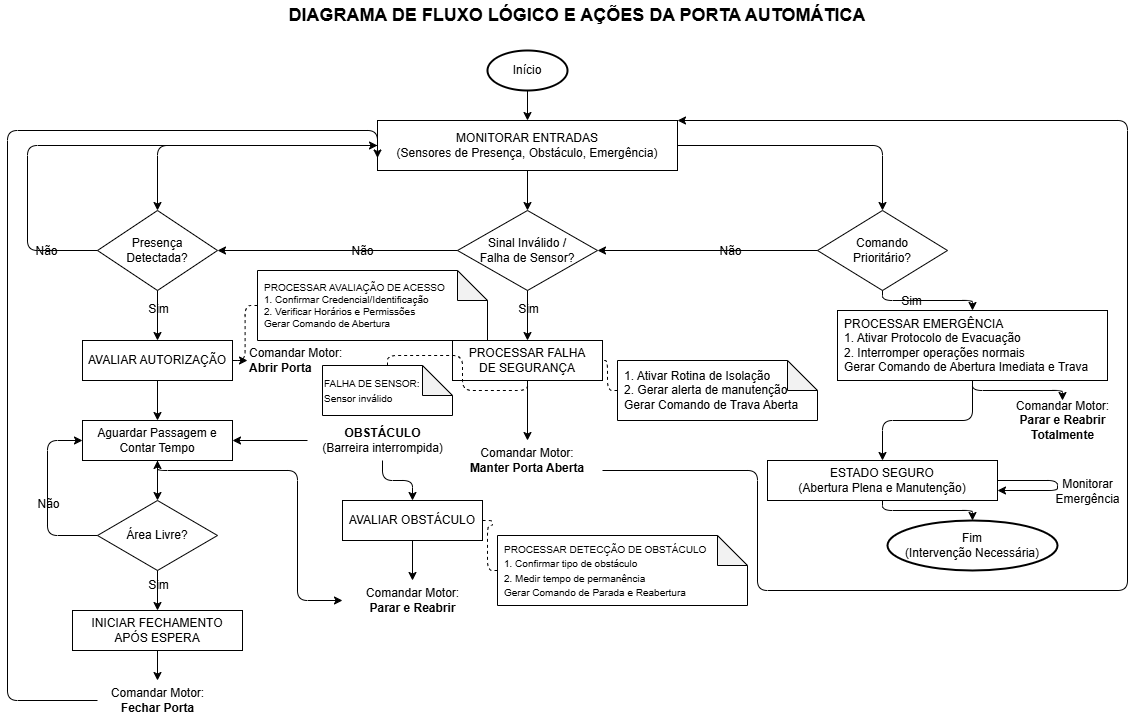

The diagram above was exported from draw.io. Its source (the exported page's mxGraphModel, read from the mxfile embedded in the PNG):
<mxGraphModel dx="800" dy="1194" grid="1" gridSize="10" guides="1" tooltips="1" connect="1" arrows="1" fold="1" page="1" pageScale="1" pageWidth="1200" pageHeight="900" math="0" shadow="0">
  <root>
    <mxCell id="0" />
    <mxCell id="1" parent="0" />
    <mxCell id="title" value="DIAGRAMA DE FLUXO LÓGICO E AÇÕES DA PORTA AUTOMÁTICA" style="text;html=1;strokeColor=none;fillColor=none;align=center;verticalAlign=middle;whiteSpace=wrap;rounded=0;fontSize=18;fontStyle=1" parent="1" vertex="1">
      <mxGeometry x="250" y="20" width="700" height="30" as="geometry" />
    </mxCell>
    <mxCell id="inicio" value="Início" style="ellipse;whiteSpace=wrap;html=1;strokeWidth=2;" parent="1" vertex="1">
      <mxGeometry x="510" y="70" width="80" height="40" as="geometry" />
    </mxCell>
    <mxCell id="monitorar" value="MONITORAR ENTRADAS&lt;br&gt;(Sensores de Presença, Obstáculo, Emergência)" style="rounded=0;whiteSpace=wrap;html=1;strokeWidth=1;" parent="1" vertex="1">
      <mxGeometry x="400" y="140" width="300" height="50" as="geometry" />
    </mxCell>
    <mxCell id="edge_inicio_monitorar" style="edgeStyle=orthogonalEdgeStyle;html=1;strokeWidth=1;" parent="1" source="inicio" target="monitorar" edge="1">
      <mxGeometry relative="1" as="geometry" />
    </mxCell>
    <mxCell id="cond_presenca" value="Presença&lt;br&gt;Detectada?" style="rhombus;whiteSpace=wrap;html=1;strokeWidth=1;" parent="1" vertex="1">
      <mxGeometry x="120" y="230" width="120" height="80" as="geometry" />
    </mxCell>
    <mxCell id="cond_falha" value="Sinal Inválido /&lt;br&gt;Falha de Sensor?" style="rhombus;whiteSpace=wrap;html=1;strokeWidth=1;" parent="1" vertex="1">
      <mxGeometry x="480" y="230" width="140" height="80" as="geometry" />
    </mxCell>
    <mxCell id="cond_emerg" value="Comando&lt;br&gt;Prioritário?" style="rhombus;whiteSpace=wrap;html=1;strokeWidth=1;" parent="1" vertex="1">
      <mxGeometry x="840" y="230" width="130" height="80" as="geometry" />
    </mxCell>
    <mxCell id="e_mon_pres" style="edgeStyle=orthogonalEdgeStyle;html=1;entryX=0.5;entryY=0;" parent="1" source="monitorar" target="cond_presenca" edge="1">
      <mxGeometry relative="1" as="geometry">
        <Array as="points">
          <mxPoint x="180" y="165" />
        </Array>
      </mxGeometry>
    </mxCell>
    <mxCell id="e_mon_falha" style="edgeStyle=orthogonalEdgeStyle;html=1;entryX=0.5;entryY=0;" parent="1" source="monitorar" target="cond_falha" edge="1">
      <mxGeometry relative="1" as="geometry" />
    </mxCell>
    <mxCell id="e_mon_emerg" style="edgeStyle=orthogonalEdgeStyle;html=1;entryX=0.5;entryY=0;" parent="1" source="monitorar" target="cond_emerg" edge="1">
      <mxGeometry relative="1" as="geometry">
        <Array as="points">
          <mxPoint x="905" y="165" />
        </Array>
      </mxGeometry>
    </mxCell>
    <mxCell id="e_emerg_nao" style="edgeStyle=orthogonalEdgeStyle;html=1;entryX=1;entryY=0.5;" parent="1" source="cond_emerg" target="cond_falha" edge="1">
      <mxGeometry relative="1" as="geometry" />
    </mxCell>
    <mxCell id="lbl_emerg_nao" value="Não" style="text;html=1;align=center;verticalAlign=middle;resizable=0;points=[];" parent="e_emerg_nao" connectable="0" vertex="1">
      <mxGeometry x="-0.2" relative="1" as="geometry" />
    </mxCell>
    <mxCell id="e_falha_nao" style="edgeStyle=orthogonalEdgeStyle;html=1;entryX=1;entryY=0.5;" parent="1" source="cond_falha" target="cond_presenca" edge="1">
      <mxGeometry relative="1" as="geometry" />
    </mxCell>
    <mxCell id="lbl_falha_nao" value="Não" style="text;html=1;align=center;verticalAlign=middle;resizable=0;points=[];" parent="e_falha_nao" connectable="0" vertex="1">
      <mxGeometry x="-0.2" relative="1" as="geometry" />
    </mxCell>
    <mxCell id="e_pres_nao" style="edgeStyle=orthogonalEdgeStyle;html=1;entryX=0;entryY=0.5;" parent="1" source="cond_presenca" target="monitorar" edge="1">
      <mxGeometry relative="1" as="geometry">
        <Array as="points">
          <mxPoint x="50" y="270" />
          <mxPoint x="50" y="165" />
        </Array>
      </mxGeometry>
    </mxCell>
    <mxCell id="lbl_pres_nao" value="Não" style="text;html=1;align=center;verticalAlign=middle;resizable=0;points=[];" parent="e_pres_nao" connectable="0" vertex="1">
      <mxGeometry x="-0.8" relative="1" as="geometry" />
    </mxCell>
    <mxCell id="aval_aut" value="AVALIAR AUTORIZAÇÃO" style="rounded=0;whiteSpace=wrap;html=1;" parent="1" vertex="1">
      <mxGeometry x="105" y="360" width="150" height="40" as="geometry" />
    </mxCell>
    <mxCell id="e_pres_sim" style="edgeStyle=orthogonalEdgeStyle;html=1;" parent="1" source="cond_presenca" target="aval_aut" edge="1">
      <mxGeometry relative="1" as="geometry" />
    </mxCell>
    <mxCell id="lbl_pres_sim" value="Sim" style="text;html=1;align=center;verticalAlign=middle;resizable=0;points=[];" parent="e_pres_sim" connectable="0" vertex="1">
      <mxGeometry x="-0.3" relative="1" as="geometry" />
    </mxCell>
    <mxCell id="nota_aval" value="PROCESSAR AVALIAÇÃO DE ACESSO&lt;br&gt;1. Confirmar Credencial/Identificação&lt;br&gt;2. Verificar Horários e Permissões&lt;br&gt;Gerar Comando de Abertura" style="shape=note;whiteSpace=wrap;html=1;backgroundOutline=1;darkOpacity=0.05;align=left;spacingLeft=5;fontSize=10;" parent="1" vertex="1">
      <mxGeometry x="280" y="290" width="230" height="70" as="geometry" />
    </mxCell>
    <mxCell id="e_nota_aval" style="edgeStyle=orthogonalEdgeStyle;dashed=1;endArrow=none;html=1;entryX=1;entryY=0.5;" parent="1" source="nota_aval" target="aval_aut" edge="1">
      <mxGeometry relative="1" as="geometry" />
    </mxCell>
    <mxCell id="cmd_abrir" value="Comandar Motor:&lt;br&gt;&lt;b&gt;Abrir Porta&lt;/b&gt;" style="text;html=1;align=left;verticalAlign=middle;" parent="1" vertex="1">
      <mxGeometry x="270" y="360" width="110" height="40" as="geometry" />
    </mxCell>
    <mxCell id="e_cmd_abrir" style="edgeStyle=orthogonalEdgeStyle;html=1;" parent="1" source="aval_aut" target="cmd_abrir" edge="1">
      <mxGeometry relative="1" as="geometry" />
    </mxCell>
    <mxCell id="aguardar" value="Aguardar Passagem e&lt;br&gt;Contar Tempo" style="rounded=0;whiteSpace=wrap;html=1;" parent="1" vertex="1">
      <mxGeometry x="105" y="440" width="150" height="40" as="geometry" />
    </mxCell>
    <mxCell id="e_aval_aguardar" style="edgeStyle=orthogonalEdgeStyle;html=1;" parent="1" source="aval_aut" target="aguardar" edge="1">
      <mxGeometry relative="1" as="geometry" />
    </mxCell>
    <mxCell id="cond_area" value="Área Livre?" style="rhombus;whiteSpace=wrap;html=1;" parent="1" vertex="1">
      <mxGeometry x="120" y="520" width="120" height="70" as="geometry" />
    </mxCell>
    <mxCell id="e_ag_area" style="edgeStyle=orthogonalEdgeStyle;html=1;" parent="1" source="aguardar" target="cond_area" edge="1">
      <mxGeometry relative="1" as="geometry" />
    </mxCell>
    <mxCell id="e_area_nao" style="edgeStyle=orthogonalEdgeStyle;html=1;entryX=0;entryY=0.5;" parent="1" source="cond_area" target="aguardar" edge="1">
      <mxGeometry relative="1" as="geometry">
        <Array as="points">
          <mxPoint x="70" y="555" />
          <mxPoint x="70" y="460" />
        </Array>
      </mxGeometry>
    </mxCell>
    <mxCell id="lbl_area_nao" value="Não" style="text;html=1;align=center;verticalAlign=middle;resizable=0;points=[];" parent="e_area_nao" connectable="0" vertex="1">
      <mxGeometry x="-0.1" relative="1" as="geometry" />
    </mxCell>
    <mxCell id="fechamento" value="INICIAR FECHAMENTO&lt;br&gt;APÓS ESPERA" style="rounded=0;whiteSpace=wrap;html=1;" parent="1" vertex="1">
      <mxGeometry x="95" y="630" width="170" height="40" as="geometry" />
    </mxCell>
    <mxCell id="e_area_sim" style="edgeStyle=orthogonalEdgeStyle;html=1;" parent="1" source="cond_area" target="fechamento" edge="1">
      <mxGeometry relative="1" as="geometry" />
    </mxCell>
    <mxCell id="lbl_area_sim" value="Sim" style="text;html=1;align=center;verticalAlign=middle;resizable=0;points=[];" parent="e_area_sim" connectable="0" vertex="1">
      <mxGeometry x="-0.3" relative="1" as="geometry" />
    </mxCell>
    <mxCell id="cmd_fechar" value="Comandar Motor:&lt;br&gt;&lt;b&gt;Fechar Porta&lt;/b&gt;" style="text;html=1;align=center;verticalAlign=middle;" parent="1" vertex="1">
      <mxGeometry x="120" y="700" width="120" height="40" as="geometry" />
    </mxCell>
    <mxCell id="e_fech_cmd" style="edgeStyle=orthogonalEdgeStyle;html=1;" parent="1" source="fechamento" target="cmd_fechar" edge="1">
      <mxGeometry relative="1" as="geometry" />
    </mxCell>
    <mxCell id="e_loop_inicio" style="edgeStyle=orthogonalEdgeStyle;html=1;entryX=0;entryY=0.75;" parent="1" source="cmd_fechar" target="monitorar" edge="1">
      <mxGeometry relative="1" as="geometry">
        <Array as="points">
          <mxPoint x="30" y="720" />
          <mxPoint x="30" y="150" />
          <mxPoint x="400" y="150" />
        </Array>
      </mxGeometry>
    </mxCell>
    <mxCell id="obstaculo" value="&lt;b&gt;OBSTÁCULO&lt;/b&gt;&lt;br&gt;(Barreira interrompida)" style="text;html=1;align=center;verticalAlign=middle;" parent="1" vertex="1">
      <mxGeometry x="330" y="440" width="150" height="40" as="geometry" />
    </mxCell>
    <mxCell id="e_obst_aguardar" style="edgeStyle=orthogonalEdgeStyle;html=1;entryX=1;entryY=0.5;" parent="1" source="obstaculo" target="aguardar" edge="1">
      <mxGeometry relative="1" as="geometry" />
    </mxCell>
    <mxCell id="aval_obst" value="AVALIAR OBSTÁCULO" style="rounded=0;whiteSpace=wrap;html=1;" parent="1" vertex="1">
      <mxGeometry x="365" y="520" width="140" height="40" as="geometry" />
    </mxCell>
    <mxCell id="e_obst_aval" style="edgeStyle=orthogonalEdgeStyle;html=1;" parent="1" source="obstaculo" target="aval_obst" edge="1">
      <mxGeometry relative="1" as="geometry" />
    </mxCell>
    <mxCell id="nota_obst" value="&lt;font style=&quot;font-size: 10px;&quot;&gt;PROCESSAR DETECÇÃO DE OBSTÁCULO&lt;br&gt;1. Confirmar tipo de obstáculo&lt;br&gt;2. Medir tempo de permanência&lt;br&gt;Gerar Comando de Parada e Reabertura&lt;/font&gt;" style="shape=note;whiteSpace=wrap;html=1;backgroundOutline=1;darkOpacity=0.05;align=left;spacingLeft=5;" parent="1" vertex="1">
      <mxGeometry x="520" y="555" width="250" height="70" as="geometry" />
    </mxCell>
    <mxCell id="e_nota_obst" style="edgeStyle=orthogonalEdgeStyle;dashed=1;endArrow=none;html=1;" parent="1" source="nota_obst" target="aval_obst" edge="1">
      <mxGeometry relative="1" as="geometry" />
    </mxCell>
    <mxCell id="cmd_reabrir" value="Comandar Motor:&lt;br&gt;&lt;b&gt;Parar e Reabrir&lt;/b&gt;" style="text;html=1;align=center;verticalAlign=middle;" parent="1" vertex="1">
      <mxGeometry x="365" y="600" width="140" height="40" as="geometry" />
    </mxCell>
    <mxCell id="e_aval_reabrir" style="edgeStyle=orthogonalEdgeStyle;html=1;" parent="1" source="aval_obst" target="cmd_reabrir" edge="1">
      <mxGeometry relative="1" as="geometry" />
    </mxCell>
    <mxCell id="e_reabrir_aguardar" style="edgeStyle=orthogonalEdgeStyle;html=1;entryX=0.5;entryY=1;startArrow=classic;startFill=1;" parent="1" source="cmd_reabrir" target="aguardar" edge="1">
      <mxGeometry relative="1" as="geometry">
        <Array as="points">
          <mxPoint x="320" y="620" />
          <mxPoint x="320" y="490" />
          <mxPoint x="180" y="490" />
        </Array>
      </mxGeometry>
    </mxCell>
    <mxCell id="proc_falha" value="PROCESSAR FALHA&lt;br&gt;DE SEGURANÇA" style="rounded=0;whiteSpace=wrap;html=1;" parent="1" vertex="1">
      <mxGeometry x="475" y="360" width="150" height="40" as="geometry" />
    </mxCell>
    <mxCell id="e_falha_sim" style="edgeStyle=orthogonalEdgeStyle;html=1;" parent="1" source="cond_falha" target="proc_falha" edge="1">
      <mxGeometry relative="1" as="geometry" />
    </mxCell>
    <mxCell id="lbl_falha_sim" value="Sim" style="text;html=1;align=center;verticalAlign=middle;resizable=0;points=[];" parent="e_falha_sim" connectable="0" vertex="1">
      <mxGeometry x="-0.3" relative="1" as="geometry" />
    </mxCell>
    <mxCell id="nota_falha_sensor" value="&lt;font style=&quot;font-size: 10px;&quot;&gt;FALHA DE SENSOR:&lt;br&gt;Sensor inválido&lt;/font&gt;" style="shape=note;whiteSpace=wrap;html=1;backgroundOutline=1;darkOpacity=0.05;align=left;" parent="1" vertex="1">
      <mxGeometry x="345" y="385" width="130" height="50" as="geometry" />
    </mxCell>
    <mxCell id="e_nota_falha" style="edgeStyle=orthogonalEdgeStyle;dashed=1;endArrow=none;html=1;" parent="1" source="nota_falha_sensor" target="proc_falha" edge="1">
      <mxGeometry relative="1" as="geometry" />
    </mxCell>
    <mxCell id="nota_rotina_isol" value="1. Ativar Rotina de Isolação&lt;br&gt;2. Gerar alerta de manutenção&lt;br&gt;Gerar Comando de Trava Aberta" style="shape=note;whiteSpace=wrap;html=1;backgroundOutline=1;darkOpacity=0.05;align=left;spacingLeft=5;textShadow=0;strokeColor=default;shadow=0;" parent="1" vertex="1">
      <mxGeometry x="640" y="380" width="200" height="60" as="geometry" />
    </mxCell>
    <mxCell id="e_nota_rotina" style="edgeStyle=orthogonalEdgeStyle;dashed=1;endArrow=none;html=1;" parent="1" source="nota_rotina_isol" target="proc_falha" edge="1">
      <mxGeometry relative="1" as="geometry" />
    </mxCell>
    <mxCell id="cmd_manter" value="Comandar Motor:&lt;br&gt;&lt;b&gt;Manter Porta Aberta&lt;/b&gt;" style="rounded=0;whiteSpace=wrap;html=1;fillColor=none;strokeColor=none;" parent="1" vertex="1">
      <mxGeometry x="475" y="460" width="150" height="40" as="geometry" />
    </mxCell>
    <mxCell id="e_proc_manter" style="edgeStyle=orthogonalEdgeStyle;html=1;" parent="1" source="proc_falha" target="cmd_manter" edge="1">
      <mxGeometry relative="1" as="geometry" />
    </mxCell>
    <mxCell id="e_manter_monitorar" style="edgeStyle=orthogonalEdgeStyle;html=1;entryX=1;entryY=0;textShadow=0;labelBorderColor=none;entryDx=0;entryDy=0;" parent="1" source="cmd_manter" target="monitorar" edge="1">
      <mxGeometry relative="1" as="geometry">
        <Array as="points">
          <mxPoint x="780" y="490" />
          <mxPoint x="780" y="610" />
          <mxPoint x="1150.08" y="610" />
          <mxPoint x="1150.08" y="140" />
        </Array>
      </mxGeometry>
    </mxCell>
    <mxCell id="proc_emerg" value="PROCESSAR EMERGÊNCIA&lt;br&gt;1. Ativar Protocolo de Evacuação&lt;br&gt;2. Interromper operações normais&lt;br&gt;Gerar Comando de Abertura Imediata e Trava" style="rounded=0;whiteSpace=wrap;html=1;align=left;spacingLeft=5;" parent="1" vertex="1">
      <mxGeometry x="860" y="330" width="270" height="70" as="geometry" />
    </mxCell>
    <mxCell id="e_emerg_sim" style="edgeStyle=orthogonalEdgeStyle;html=1;" parent="1" source="cond_emerg" target="proc_emerg" edge="1">
      <mxGeometry relative="1" as="geometry" />
    </mxCell>
    <mxCell id="lbl_emerg_sim" value="Sim" style="text;html=1;align=center;verticalAlign=middle;resizable=0;points=[];" parent="e_emerg_sim" connectable="0" vertex="1">
      <mxGeometry x="-0.3" relative="1" as="geometry" />
    </mxCell>
    <mxCell id="cmd_reabrir_tot" value="Comandar Motor:&lt;br&gt;&lt;b&gt;Parar e Reabrir&lt;br&gt;Totalmente&lt;/b&gt;" style="text;html=1;align=center;verticalAlign=middle;" parent="1" vertex="1">
      <mxGeometry x="1030" y="420" width="110" height="40" as="geometry" />
    </mxCell>
    <mxCell id="e_emerg_cmd" style="edgeStyle=orthogonalEdgeStyle;html=1;" parent="1" source="proc_emerg" target="cmd_reabrir_tot" edge="1">
      <mxGeometry relative="1" as="geometry" />
    </mxCell>
    <mxCell id="estado_seguro" value="ESTADO SEGURO&lt;br&gt;(Abertura Plena e Manutenção)" style="rounded=0;whiteSpace=wrap;html=1;" parent="1" vertex="1">
      <mxGeometry x="790" y="480" width="230" height="40" as="geometry" />
    </mxCell>
    <mxCell id="e_emerg_estado" style="edgeStyle=orthogonalEdgeStyle;html=1;" parent="1" source="proc_emerg" target="estado_seguro" edge="1">
      <mxGeometry relative="1" as="geometry" />
    </mxCell>
    <mxCell id="e_loop_emerg" style="edgeStyle=orthogonalEdgeStyle;html=1;entryX=1;entryY=0.75;" parent="1" source="estado_seguro" target="estado_seguro" edge="1">
      <mxGeometry relative="1" as="geometry">
        <Array as="points">
          <mxPoint x="1080" y="500" />
          <mxPoint x="1080" y="510" />
        </Array>
      </mxGeometry>
    </mxCell>
    <mxCell id="lbl_loop_emerg" value="Monitorar&lt;br&gt;Emergência" style="text;html=1;align=center;verticalAlign=middle;resizable=0;points=[];" parent="e_loop_emerg" connectable="0" vertex="1">
      <mxGeometry x="-0.1" relative="1" as="geometry">
        <mxPoint x="31" y="10" as="offset" />
      </mxGeometry>
    </mxCell>
    <mxCell id="fim" value="Fim&lt;br&gt;(Intervenção Necessária)" style="ellipse;whiteSpace=wrap;html=1;strokeWidth=2;" parent="1" vertex="1">
      <mxGeometry x="910" y="540" width="170" height="50" as="geometry" />
    </mxCell>
    <mxCell id="e_estado_fim" style="edgeStyle=orthogonalEdgeStyle;html=1;" parent="1" source="estado_seguro" target="fim" edge="1">
      <mxGeometry relative="1" as="geometry" />
    </mxCell>
    <mxCell id="leg_entrada_arrow" value="" style="endArrow=classic;html=1;" parent="1" edge="1">
      <mxGeometry relative="1" as="geometry">
        <mxPoint x="845" y="720" as="source" />
        <mxPoint x="890" y="720" as="target" />
      </mxGeometry>
    </mxCell>
    <mxCell id="leg_proc_arrow" value="" style="endArrow=classic;html=1;" parent="1" edge="1">
      <mxGeometry relative="1" as="geometry">
        <mxPoint x="845" y="750" as="source" />
        <mxPoint x="890" y="750" as="target" />
      </mxGeometry>
    </mxCell>
    <mxCell id="leg_pert_arrow" value="" style="endArrow=classic;html=1;" parent="1" edge="1">
      <mxGeometry relative="1" as="geometry">
        <mxPoint x="845" y="785" as="source" />
        <mxPoint x="890" y="785" as="target" />
      </mxGeometry>
    </mxCell>
  </root>
</mxGraphModel>